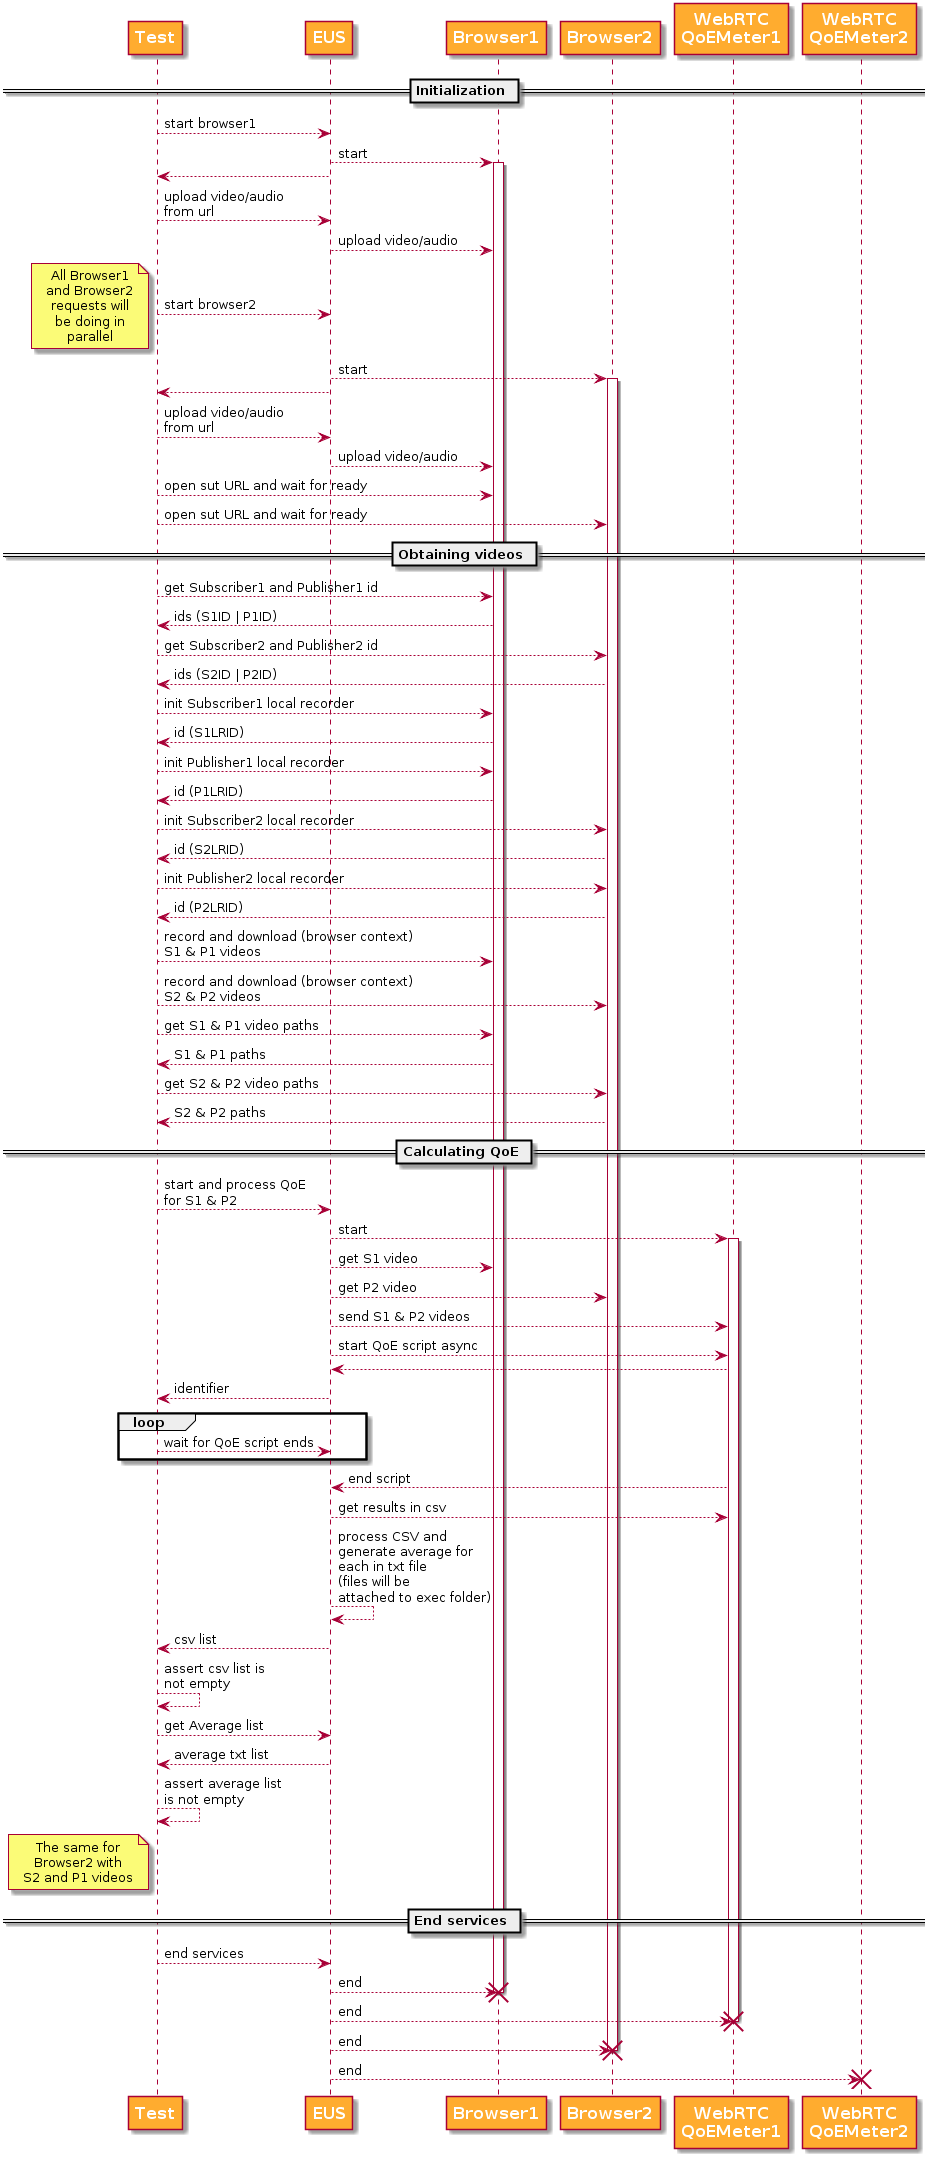

The diagram above was rendered by PlantUML. Its source (embedded in the PNG):
@startuml

skinparam participant {
    FontSize 16
    FontStyle bold
    FontColor white
    BackgroundColor #ffac2f
    ArrowFontColor #333333
    ArrowThickness 2
}
skinparam defaultTextAlignment center
skinparam linetype polyline

participant Test
participant EUS
participant Browser1
participant Browser2
participant "WebRTC\nQoEMeter1"
participant "WebRTC\nQoEMeter2"

== Initialization ==
Test --> EUS: start browser1
EUS --> Browser1: start
activate Browser1
EUS --> Test
Test --> EUS: upload video/audio\nfrom url
EUS --> Browser1: upload video/audio

Test --> EUS: start browser2
note left
  All Browser1
  and Browser2
  requests will
  be doing in
  parallel
end note
EUS --> Browser2: start
activate Browser2
EUS --> Test
Test --> EUS: upload video/audio\nfrom url
EUS --> Browser1: upload video/audio

Test --> Browser1: open sut URL and wait for ready
Test --> Browser2: open sut URL and wait for ready

== Obtaining videos ==

Test --> Browser1: get Subscriber1 and Publisher1 id
Browser1 --> Test: ids (S1ID | P1ID)
Test --> Browser2: get Subscriber2 and Publisher2 id
Browser2 --> Test: ids (S2ID | P2ID)

Test --> Browser1: init Subscriber1 local recorder
Browser1 --> Test: id (S1LRID)
Test --> Browser1: init Publisher1 local recorder
Browser1 --> Test: id (P1LRID)

Test --> Browser2: init Subscriber2 local recorder
Browser2 --> Test: id (S2LRID)
Test --> Browser2: init Publisher2 local recorder
Browser2 --> Test: id (P2LRID)

Test --> Browser1: record and download (browser context)\nS1 & P1 videos
Test --> Browser2: record and download (browser context)\nS2 & P2 videos

Test --> Browser1: get S1 & P1 video paths
Browser1 --> Test: S1 & P1 paths
Test --> Browser2: get S2 & P2 video paths
Browser2 --> Test: S2 & P2 paths

== Calculating QoE ==

Test --> EUS: start and process QoE\nfor S1 & P2

EUS --> "WebRTC\nQoEMeter1": start
activate "WebRTC\nQoEMeter1"
EUS --> Browser1: get S1 video
EUS --> Browser2: get P2 video
EUS --> "WebRTC\nQoEMeter1": send S1 & P2 videos
EUS --> "WebRTC\nQoEMeter1": start QoE script async
"WebRTC\nQoEMeter1" --> EUS
EUS --> Test: identifier

loop
Test --> EUS: wait for QoE script ends
end

"WebRTC\nQoEMeter1" --> EUS: end script
EUS --> "WebRTC\nQoEMeter1": get results in csv
EUS --> EUS: process CSV and\ngenerate average for\neach in txt file\n(files will be\nattached to exec folder)
EUS --> Test: csv list
Test --> Test: assert csv list is\nnot empty
Test --> EUS: get Average list
EUS --> Test: average txt list
Test --> Test: assert average list\nis not empty

note left of Test
  The same for
  Browser2 with
  S2 and P1 videos
end note


== End services ==

Test --> EUS: end services
EUS --> Browser1: end
destroy Browser1
EUS --> "WebRTC\nQoEMeter1": end
destroy "WebRTC\nQoEMeter1"
EUS --> Browser2: end
destroy Browser2
EUS --> "WebRTC\nQoEMeter2": end
destroy "WebRTC\nQoEMeter2"


@enduml